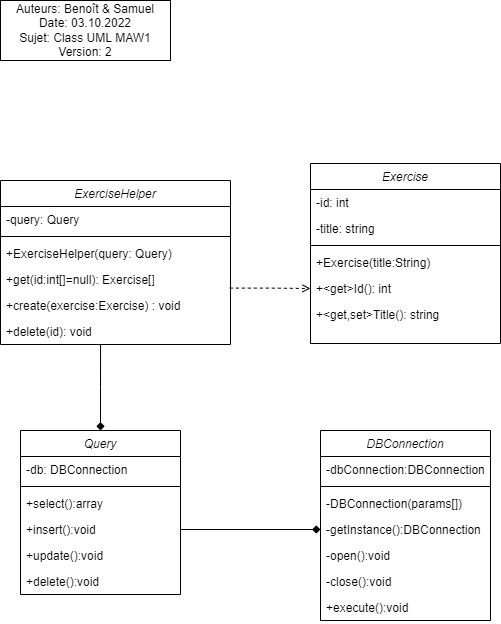

The diagram above was exported from draw.io. Its source (the exported page's mxGraphModel, read from the mxfile embedded in the PNG):
<mxGraphModel dx="1422" dy="794" grid="1" gridSize="10" guides="1" tooltips="1" connect="1" arrows="1" fold="1" page="1" pageScale="1" pageWidth="827" pageHeight="1169" math="0" shadow="0">
  <root>
    <mxCell id="WIyWlLk6GJQsqaUBKTNV-0" />
    <mxCell id="WIyWlLk6GJQsqaUBKTNV-1" parent="WIyWlLk6GJQsqaUBKTNV-0" />
    <mxCell id="zkfFHV4jXpPFQw0GAbJ--0" value="DBConnection" style="swimlane;fontStyle=2;align=center;verticalAlign=top;childLayout=stackLayout;horizontal=1;startSize=26;horizontalStack=0;resizeParent=1;resizeLast=0;collapsible=1;marginBottom=0;rounded=0;shadow=0;strokeWidth=1;" parent="WIyWlLk6GJQsqaUBKTNV-1" vertex="1">
      <mxGeometry x="340" y="450" width="170" height="190" as="geometry">
        <mxRectangle x="230" y="140" width="160" height="26" as="alternateBounds" />
      </mxGeometry>
    </mxCell>
    <mxCell id="M4dQgFBQKcyhbSVFDdlS-5" value="-dbConnection:DBConnection" style="text;align=left;verticalAlign=top;spacingLeft=4;spacingRight=4;overflow=hidden;rotatable=0;points=[[0,0.5],[1,0.5]];portConstraint=eastwest;rounded=0;shadow=0;html=0;" parent="zkfFHV4jXpPFQw0GAbJ--0" vertex="1">
      <mxGeometry y="26" width="170" height="26" as="geometry" />
    </mxCell>
    <mxCell id="zkfFHV4jXpPFQw0GAbJ--4" value="" style="line;html=1;strokeWidth=1;align=left;verticalAlign=middle;spacingTop=-1;spacingLeft=3;spacingRight=3;rotatable=0;labelPosition=right;points=[];portConstraint=eastwest;" parent="zkfFHV4jXpPFQw0GAbJ--0" vertex="1">
      <mxGeometry y="52" width="170" height="8" as="geometry" />
    </mxCell>
    <mxCell id="M4dQgFBQKcyhbSVFDdlS-7" value="-DBConnection(params[])" style="text;align=left;verticalAlign=top;spacingLeft=4;spacingRight=4;overflow=hidden;rotatable=0;points=[[0,0.5],[1,0.5]];portConstraint=eastwest;" parent="zkfFHV4jXpPFQw0GAbJ--0" vertex="1">
      <mxGeometry y="60" width="170" height="26" as="geometry" />
    </mxCell>
    <mxCell id="LhS3sPZZGW_g35Ehr8yf-23" value="-getInstance():DBConnection" style="text;align=left;verticalAlign=top;spacingLeft=4;spacingRight=4;overflow=hidden;rotatable=0;points=[[0,0.5],[1,0.5]];portConstraint=eastwest;" parent="zkfFHV4jXpPFQw0GAbJ--0" vertex="1">
      <mxGeometry y="86" width="170" height="26" as="geometry" />
    </mxCell>
    <mxCell id="LhS3sPZZGW_g35Ehr8yf-22" value="-open():void" style="text;align=left;verticalAlign=top;spacingLeft=4;spacingRight=4;overflow=hidden;rotatable=0;points=[[0,0.5],[1,0.5]];portConstraint=eastwest;" parent="zkfFHV4jXpPFQw0GAbJ--0" vertex="1">
      <mxGeometry y="112" width="170" height="26" as="geometry" />
    </mxCell>
    <mxCell id="M4dQgFBQKcyhbSVFDdlS-8" value="-close():void" style="text;align=left;verticalAlign=top;spacingLeft=4;spacingRight=4;overflow=hidden;rotatable=0;points=[[0,0.5],[1,0.5]];portConstraint=eastwest;rounded=0;shadow=0;html=0;" parent="zkfFHV4jXpPFQw0GAbJ--0" vertex="1">
      <mxGeometry y="138" width="170" height="26" as="geometry" />
    </mxCell>
    <mxCell id="M4dQgFBQKcyhbSVFDdlS-6" value="+execute():void" style="text;align=left;verticalAlign=top;spacingLeft=4;spacingRight=4;overflow=hidden;rotatable=0;points=[[0,0.5],[1,0.5]];portConstraint=eastwest;rounded=0;shadow=0;html=0;" parent="zkfFHV4jXpPFQw0GAbJ--0" vertex="1">
      <mxGeometry y="164" width="170" height="26" as="geometry" />
    </mxCell>
    <mxCell id="LhS3sPZZGW_g35Ehr8yf-27" style="edgeStyle=orthogonalEdgeStyle;rounded=0;orthogonalLoop=1;jettySize=auto;html=1;entryX=0.435;entryY=1.015;entryDx=0;entryDy=0;entryPerimeter=0;startArrow=diamond;startFill=1;endArrow=none;endFill=0;" parent="WIyWlLk6GJQsqaUBKTNV-1" source="M4dQgFBQKcyhbSVFDdlS-10" target="M4dQgFBQKcyhbSVFDdlS-21" edge="1">
      <mxGeometry relative="1" as="geometry" />
    </mxCell>
    <mxCell id="M4dQgFBQKcyhbSVFDdlS-10" value="Query" style="swimlane;fontStyle=2;align=center;verticalAlign=top;childLayout=stackLayout;horizontal=1;startSize=26;horizontalStack=0;resizeParent=1;resizeLast=0;collapsible=1;marginBottom=0;rounded=0;shadow=0;strokeWidth=1;" parent="WIyWlLk6GJQsqaUBKTNV-1" vertex="1">
      <mxGeometry x="40" y="450" width="160" height="164" as="geometry">
        <mxRectangle x="230" y="140" width="160" height="26" as="alternateBounds" />
      </mxGeometry>
    </mxCell>
    <mxCell id="M4dQgFBQKcyhbSVFDdlS-11" value="-db: DBConnection" style="text;align=left;verticalAlign=top;spacingLeft=4;spacingRight=4;overflow=hidden;rotatable=0;points=[[0,0.5],[1,0.5]];portConstraint=eastwest;rounded=0;shadow=0;html=0;" parent="M4dQgFBQKcyhbSVFDdlS-10" vertex="1">
      <mxGeometry y="26" width="160" height="26" as="geometry" />
    </mxCell>
    <mxCell id="M4dQgFBQKcyhbSVFDdlS-12" value="" style="line;html=1;strokeWidth=1;align=left;verticalAlign=middle;spacingTop=-1;spacingLeft=3;spacingRight=3;rotatable=0;labelPosition=right;points=[];portConstraint=eastwest;" parent="M4dQgFBQKcyhbSVFDdlS-10" vertex="1">
      <mxGeometry y="52" width="160" height="8" as="geometry" />
    </mxCell>
    <mxCell id="M4dQgFBQKcyhbSVFDdlS-13" value="+select():array" style="text;align=left;verticalAlign=top;spacingLeft=4;spacingRight=4;overflow=hidden;rotatable=0;points=[[0,0.5],[1,0.5]];portConstraint=eastwest;" parent="M4dQgFBQKcyhbSVFDdlS-10" vertex="1">
      <mxGeometry y="60" width="160" height="26" as="geometry" />
    </mxCell>
    <mxCell id="M4dQgFBQKcyhbSVFDdlS-14" value="+insert():void" style="text;align=left;verticalAlign=top;spacingLeft=4;spacingRight=4;overflow=hidden;rotatable=0;points=[[0,0.5],[1,0.5]];portConstraint=eastwest;rounded=0;shadow=0;html=0;" parent="M4dQgFBQKcyhbSVFDdlS-10" vertex="1">
      <mxGeometry y="86" width="160" height="26" as="geometry" />
    </mxCell>
    <mxCell id="M4dQgFBQKcyhbSVFDdlS-24" value="+update():void" style="text;align=left;verticalAlign=top;spacingLeft=4;spacingRight=4;overflow=hidden;rotatable=0;points=[[0,0.5],[1,0.5]];portConstraint=eastwest;rounded=0;shadow=0;html=0;" parent="M4dQgFBQKcyhbSVFDdlS-10" vertex="1">
      <mxGeometry y="112" width="160" height="26" as="geometry" />
    </mxCell>
    <mxCell id="M4dQgFBQKcyhbSVFDdlS-15" value="+delete():void" style="text;align=left;verticalAlign=top;spacingLeft=4;spacingRight=4;overflow=hidden;rotatable=0;points=[[0,0.5],[1,0.5]];portConstraint=eastwest;rounded=0;shadow=0;html=0;" parent="M4dQgFBQKcyhbSVFDdlS-10" vertex="1">
      <mxGeometry y="138" width="160" height="26" as="geometry" />
    </mxCell>
    <mxCell id="M4dQgFBQKcyhbSVFDdlS-16" value="Exercise" style="swimlane;fontStyle=2;align=center;verticalAlign=top;childLayout=stackLayout;horizontal=1;startSize=26;horizontalStack=0;resizeParent=1;resizeLast=0;collapsible=1;marginBottom=0;rounded=0;shadow=0;strokeWidth=1;" parent="WIyWlLk6GJQsqaUBKTNV-1" vertex="1">
      <mxGeometry x="330" y="183" width="190" height="180" as="geometry">
        <mxRectangle x="230" y="140" width="160" height="26" as="alternateBounds" />
      </mxGeometry>
    </mxCell>
    <mxCell id="M4dQgFBQKcyhbSVFDdlS-17" value="-id: int" style="text;align=left;verticalAlign=top;spacingLeft=4;spacingRight=4;overflow=hidden;rotatable=0;points=[[0,0.5],[1,0.5]];portConstraint=eastwest;rounded=0;shadow=0;html=0;" parent="M4dQgFBQKcyhbSVFDdlS-16" vertex="1">
      <mxGeometry y="26" width="190" height="26" as="geometry" />
    </mxCell>
    <mxCell id="M4dQgFBQKcyhbSVFDdlS-26" value="-title: string" style="text;align=left;verticalAlign=top;spacingLeft=4;spacingRight=4;overflow=hidden;rotatable=0;points=[[0,0.5],[1,0.5]];portConstraint=eastwest;rounded=0;shadow=0;html=0;" parent="M4dQgFBQKcyhbSVFDdlS-16" vertex="1">
      <mxGeometry y="52" width="190" height="26" as="geometry" />
    </mxCell>
    <mxCell id="M4dQgFBQKcyhbSVFDdlS-18" value="" style="line;html=1;strokeWidth=1;align=left;verticalAlign=middle;spacingTop=-1;spacingLeft=3;spacingRight=3;rotatable=0;labelPosition=right;points=[];portConstraint=eastwest;" parent="M4dQgFBQKcyhbSVFDdlS-16" vertex="1">
      <mxGeometry y="78" width="190" height="8" as="geometry" />
    </mxCell>
    <mxCell id="LhS3sPZZGW_g35Ehr8yf-8" value="+Exercise(title:String)" style="text;align=left;verticalAlign=top;spacingLeft=4;spacingRight=4;overflow=hidden;rotatable=0;points=[[0,0.5],[1,0.5]];portConstraint=eastwest;rounded=0;shadow=0;html=0;" parent="M4dQgFBQKcyhbSVFDdlS-16" vertex="1">
      <mxGeometry y="86" width="190" height="26" as="geometry" />
    </mxCell>
    <mxCell id="M4dQgFBQKcyhbSVFDdlS-29" value="+&lt;get&gt;Id(): int" style="text;align=left;verticalAlign=top;spacingLeft=4;spacingRight=4;overflow=hidden;rotatable=0;points=[[0,0.5],[1,0.5]];portConstraint=eastwest;rounded=0;shadow=0;html=0;" parent="M4dQgFBQKcyhbSVFDdlS-16" vertex="1">
      <mxGeometry y="112" width="190" height="26" as="geometry" />
    </mxCell>
    <mxCell id="M4dQgFBQKcyhbSVFDdlS-31" value="+&lt;get,set&gt;Title(): string" style="text;align=left;verticalAlign=top;spacingLeft=4;spacingRight=4;overflow=hidden;rotatable=0;points=[[0,0.5],[1,0.5]];portConstraint=eastwest;rounded=0;shadow=0;html=0;" parent="M4dQgFBQKcyhbSVFDdlS-16" vertex="1">
      <mxGeometry y="138" width="190" height="26" as="geometry" />
    </mxCell>
    <mxCell id="g44PXyO2RgpmU1MGCWOC-0" value="Auteurs: Benoît &amp;amp; Samuel&lt;br&gt;Date: 03.10.2022&lt;br&gt;Sujet: Class UML MAW1&lt;br&gt;Version: 2" style="rounded=0;whiteSpace=wrap;html=1;" parent="WIyWlLk6GJQsqaUBKTNV-1" vertex="1">
      <mxGeometry x="20" y="20" width="170" height="60" as="geometry" />
    </mxCell>
    <mxCell id="LhS3sPZZGW_g35Ehr8yf-0" value="ExerciseHelper" style="swimlane;fontStyle=2;align=center;verticalAlign=top;childLayout=stackLayout;horizontal=1;startSize=26;horizontalStack=0;resizeParent=1;resizeLast=0;collapsible=1;marginBottom=0;rounded=0;shadow=0;strokeWidth=1;" parent="WIyWlLk6GJQsqaUBKTNV-1" vertex="1">
      <mxGeometry x="20" y="200" width="230" height="164" as="geometry">
        <mxRectangle x="230" y="140" width="160" height="26" as="alternateBounds" />
      </mxGeometry>
    </mxCell>
    <mxCell id="LhS3sPZZGW_g35Ehr8yf-11" value="-query: Query" style="text;align=left;verticalAlign=top;spacingLeft=4;spacingRight=4;overflow=hidden;rotatable=0;points=[[0,0.5],[1,0.5]];portConstraint=eastwest;" parent="LhS3sPZZGW_g35Ehr8yf-0" vertex="1">
      <mxGeometry y="26" width="230" height="26" as="geometry" />
    </mxCell>
    <mxCell id="LhS3sPZZGW_g35Ehr8yf-2" value="" style="line;html=1;strokeWidth=1;align=left;verticalAlign=middle;spacingTop=-1;spacingLeft=3;spacingRight=3;rotatable=0;labelPosition=right;points=[];portConstraint=eastwest;" parent="LhS3sPZZGW_g35Ehr8yf-0" vertex="1">
      <mxGeometry y="52" width="230" height="8" as="geometry" />
    </mxCell>
    <mxCell id="LhS3sPZZGW_g35Ehr8yf-10" value="+ExerciseHelper(query: Query)" style="text;align=left;verticalAlign=top;spacingLeft=4;spacingRight=4;overflow=hidden;rotatable=0;points=[[0,0.5],[1,0.5]];portConstraint=eastwest;rounded=0;shadow=0;html=0;" parent="LhS3sPZZGW_g35Ehr8yf-0" vertex="1">
      <mxGeometry y="60" width="230" height="26" as="geometry" />
    </mxCell>
    <mxCell id="M4dQgFBQKcyhbSVFDdlS-19" value="+get(id:int[]=null): Exercise[]" style="text;align=left;verticalAlign=top;spacingLeft=4;spacingRight=4;overflow=hidden;rotatable=0;points=[[0,0.5],[1,0.5]];portConstraint=eastwest;" parent="LhS3sPZZGW_g35Ehr8yf-0" vertex="1">
      <mxGeometry y="86" width="230" height="26" as="geometry" />
    </mxCell>
    <mxCell id="M4dQgFBQKcyhbSVFDdlS-20" value="+create(exercise:Exercise) : void" style="text;align=left;verticalAlign=top;spacingLeft=4;spacingRight=4;overflow=hidden;rotatable=0;points=[[0,0.5],[1,0.5]];portConstraint=eastwest;rounded=0;shadow=0;html=0;" parent="LhS3sPZZGW_g35Ehr8yf-0" vertex="1">
      <mxGeometry y="112" width="230" height="26" as="geometry" />
    </mxCell>
    <mxCell id="M4dQgFBQKcyhbSVFDdlS-21" value="+delete(id): void" style="text;align=left;verticalAlign=top;spacingLeft=4;spacingRight=4;overflow=hidden;rotatable=0;points=[[0,0.5],[1,0.5]];portConstraint=eastwest;rounded=0;shadow=0;html=0;" parent="LhS3sPZZGW_g35Ehr8yf-0" vertex="1">
      <mxGeometry y="138" width="230" height="26" as="geometry" />
    </mxCell>
    <mxCell id="LhS3sPZZGW_g35Ehr8yf-7" value="" style="edgeStyle=orthogonalEdgeStyle;rounded=0;orthogonalLoop=1;jettySize=auto;html=1;dashed=1;endArrow=open;endFill=0;exitX=0.997;exitY=-0.169;exitDx=0;exitDy=0;exitPerimeter=0;" parent="WIyWlLk6GJQsqaUBKTNV-1" source="M4dQgFBQKcyhbSVFDdlS-20" target="M4dQgFBQKcyhbSVFDdlS-29" edge="1">
      <mxGeometry relative="1" as="geometry" />
    </mxCell>
    <mxCell id="LhS3sPZZGW_g35Ehr8yf-26" style="edgeStyle=orthogonalEdgeStyle;rounded=0;orthogonalLoop=1;jettySize=auto;html=1;entryX=0;entryY=0.5;entryDx=0;entryDy=0;startArrow=none;startFill=0;endArrow=diamond;endFill=1;" parent="WIyWlLk6GJQsqaUBKTNV-1" source="M4dQgFBQKcyhbSVFDdlS-14" target="LhS3sPZZGW_g35Ehr8yf-23" edge="1">
      <mxGeometry relative="1" as="geometry" />
    </mxCell>
  </root>
</mxGraphModel>